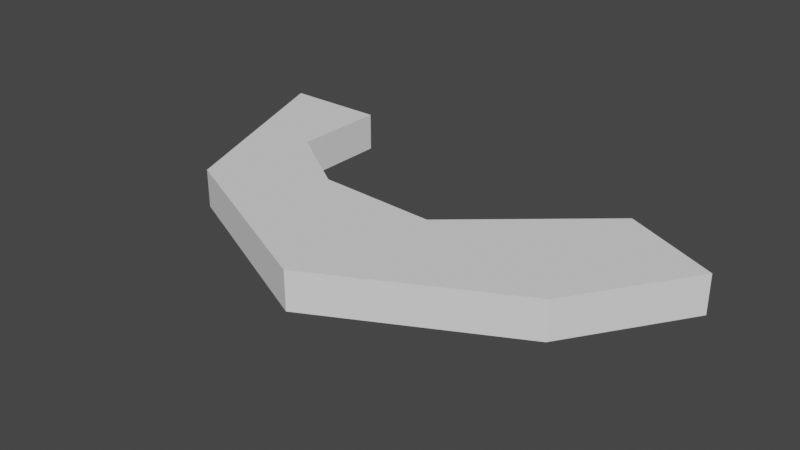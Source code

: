 # Source: tran002_trafficspace_04.blend  (saved by Blender 2.93.21; exported with 4.5.12 LTS)
import bpy
from mathutils import Matrix  # noqa: F401  (used for matrix-valued properties, if any)

bpy.ops.wm.read_factory_settings(use_empty=True)
scene = bpy.context.scene
scene.name = 'Scene'

# ---- collections
col_collection = bpy.data.collections.new('Collection'); scene.collection.children.link(col_collection)

# ---- world
world_world = bpy.data.worlds.new('World'); scene.world = world_world
world_world.use_nodes = True; world_world.node_tree.nodes.clear()
_N = world_world.node_tree.nodes; _L = world_world.node_tree.links
n0 = _N.new('ShaderNodeOutputWorld'); n0.name = 'World Output'; n0.location = (300, 300)
n1 = _N.new('ShaderNodeBackground'); n1.name = 'Background'; n1.location = (10, 300)
n1.inputs[0].default_value = (0.05088, 0.05088, 0.05088, 1.0)
_L.new(n1.outputs[0], n0.inputs[0])
n0.is_active_output = True
world_world.color = (0.05088, 0.05088, 0.05088)
world_world.use_sun_shadow = False
world_world.sun_shadow_jitter_overblur = 0.0

# ---- meshes
me_tran002_trafficspace_04_001 = bpy.data.meshes.new('tran002_trafficspace_04.001')
me_tran002_trafficspace_04_001.from_pydata([(-38.3, 19.0, 0.0), (-38.3, 19.0, 6.0), (-26.3, -13.0, 0.0), (-26.3, -13.0, 6.0)], [], [(0, 2, 3, 1)])
me_tran002_trafficspace_04_001.use_remesh_fix_poles = True
me_tran002_trafficspace_04_001.use_remesh_preserve_attributes = False
me_tran002_trafficspace_04_001.update()
me_tran002_trafficspace_04_002 = bpy.data.meshes.new('tran002_trafficspace_04.002')
me_tran002_trafficspace_04_002.from_pydata([(-26.3, -13.0, 0.0), (3.7, -27.0, 0.0), (-26.3, -13.0, 6.0), (3.7, -27.0, 6.0)], [], [(0, 1, 3, 2)])
me_tran002_trafficspace_04_002.use_remesh_fix_poles = True
me_tran002_trafficspace_04_002.use_remesh_preserve_attributes = False
me_tran002_trafficspace_04_002.update()
me_tran002_trafficspace_04_003 = bpy.data.meshes.new('tran002_trafficspace_04.003')
me_tran002_trafficspace_04_003.from_pydata([(32.7, -12.0, 0.0), (44.7, 6.0, 0.0), (32.7, -12.0, 6.0), (44.7, 6.0, 6.0)], [], [(0, 1, 3, 2)])
me_tran002_trafficspace_04_003.use_remesh_fix_poles = True
me_tran002_trafficspace_04_003.use_remesh_preserve_attributes = False
me_tran002_trafficspace_04_003.update()
me_tran002_trafficspace_04_004 = bpy.data.meshes.new('tran002_trafficspace_04.004')
me_tran002_trafficspace_04_004.from_pydata([(44.7, 6.0, 0.0), (29.7, 13.0, 0.0), (44.7, 6.0, 6.0), (29.7, 13.0, 6.0)], [], [(0, 1, 3, 2)])
me_tran002_trafficspace_04_004.use_remesh_fix_poles = True
me_tran002_trafficspace_04_004.use_remesh_preserve_attributes = False
me_tran002_trafficspace_04_004.update()
me_tran002_trafficspace_04_005 = bpy.data.meshes.new('tran002_trafficspace_04.005')
me_tran002_trafficspace_04_005.from_pydata([(8.7, -5.0, 0.0), (-10.3, -4.0, 0.0), (8.7, -5.0, 6.0), (-10.3, -4.0, 6.0)], [], [(0, 1, 3, 2)])
me_tran002_trafficspace_04_005.use_remesh_fix_poles = True
me_tran002_trafficspace_04_005.use_remesh_preserve_attributes = False
me_tran002_trafficspace_04_005.update()
me_tran002_trafficspace_04_006 = bpy.data.meshes.new('tran002_trafficspace_04.006')
me_tran002_trafficspace_04_006.from_pydata([(-10.3, -4.0, 0.0), (-22.3, 4.0, 0.0), (-10.3, -4.0, 6.0), (-22.3, 4.0, 6.0)], [], [(0, 1, 3, 2)])
me_tran002_trafficspace_04_006.use_remesh_fix_poles = True
me_tran002_trafficspace_04_006.use_remesh_preserve_attributes = False
me_tran002_trafficspace_04_006.update()
me_tran002_trafficspace_04_007 = bpy.data.meshes.new('tran002_trafficspace_04.007')
me_tran002_trafficspace_04_007.from_pydata([(-22.3, 4.0, 0.0), (-22.3, 19.0, 0.0), (-22.3, 4.0, 6.0), (-22.3, 19.0, 6.0)], [], [(0, 1, 3, 2)])
me_tran002_trafficspace_04_007.use_remesh_fix_poles = True
me_tran002_trafficspace_04_007.use_remesh_preserve_attributes = False
me_tran002_trafficspace_04_007.update()
me_tran002_trafficspace_04_008 = bpy.data.meshes.new('tran002_trafficspace_04.008')
me_tran002_trafficspace_04_008.from_pydata([(-22.3, 19.0, 0.0), (-38.3, 19.0, 0.0), (-22.3, 4.0, 0.0), (-10.3, -4.0, 0.0), (8.7, -5.0, 0.0), (29.7, 13.0, 0.0), (44.7, 6.0, 0.0), (32.7, -12.0, 0.0), (3.7, -27.0, 0.0), (-26.3, -13.0, 0.0)], [], [(1, 0, 2, 3, 4, 5, 6, 7, 8, 9)])
me_tran002_trafficspace_04_008.use_remesh_fix_poles = True
me_tran002_trafficspace_04_008.use_remesh_preserve_attributes = False
me_tran002_trafficspace_04_008.update()
me_tran002_trafficspace_04_009 = bpy.data.meshes.new('tran002_trafficspace_04.009')
me_tran002_trafficspace_04_009.from_pydata([(-22.3, 19.0, 0.0), (-22.3, 19.0, 6.0), (-38.3, 19.0, 0.0), (-38.3, 19.0, 6.0)], [], [(0, 2, 3, 1)])
me_tran002_trafficspace_04_009.use_remesh_fix_poles = True
me_tran002_trafficspace_04_009.use_remesh_preserve_attributes = False
me_tran002_trafficspace_04_009.update()
me_tran002_trafficspace_04_010 = bpy.data.meshes.new('tran002_trafficspace_04.010')
me_tran002_trafficspace_04_010.from_pydata([(3.7, -27.0, 0.0), (3.7, -27.0, 6.0), (32.7, -12.0, 0.0), (32.7, -12.0, 6.0)], [], [(0, 2, 3, 1)])
me_tran002_trafficspace_04_010.use_remesh_fix_poles = True
me_tran002_trafficspace_04_010.use_remesh_preserve_attributes = False
me_tran002_trafficspace_04_010.update()
me_tran002_trafficspace_04_011 = bpy.data.meshes.new('tran002_trafficspace_04.011')
me_tran002_trafficspace_04_011.from_pydata([(29.7, 13.0, 0.0), (29.7, 13.0, 6.0), (8.7, -5.0, 0.0), (8.7, -5.0, 6.0)], [], [(0, 2, 3, 1)])
me_tran002_trafficspace_04_011.use_remesh_fix_poles = True
me_tran002_trafficspace_04_011.use_remesh_preserve_attributes = False
me_tran002_trafficspace_04_011.update()
me_tran002_trafficspace_04_012 = bpy.data.meshes.new('tran002_trafficspace_04.012')
me_tran002_trafficspace_04_012.from_pydata([(-22.3, 19.0, 6.0), (-38.3, 19.0, 6.0), (-22.3, 4.0, 6.0), (-10.3, -4.0, 6.0), (8.7, -5.0, 6.0), (29.7, 13.0, 6.0), (44.7, 6.0, 6.0), (32.7, -12.0, 6.0), (3.7, -27.0, 6.0), (-26.3, -13.0, 6.0)], [], [(1, 9, 8, 7, 6, 5, 4, 3, 2, 0)])
me_tran002_trafficspace_04_012.use_remesh_fix_poles = True
me_tran002_trafficspace_04_012.use_remesh_preserve_attributes = False
me_tran002_trafficspace_04_012.update()

# ---- objects
ob_tran002_trafficspace_04 = bpy.data.objects.new('tran002_trafficspace_04', me_tran002_trafficspace_04_001)
ob_tran002_trafficspace_04_001 = bpy.data.objects.new('tran002_trafficspace_04.001', me_tran002_trafficspace_04_002)
ob_tran002_trafficspace_04_002 = bpy.data.objects.new('tran002_trafficspace_04.002', me_tran002_trafficspace_04_003)
ob_tran002_trafficspace_04_003 = bpy.data.objects.new('tran002_trafficspace_04.003', me_tran002_trafficspace_04_004)
ob_tran002_trafficspace_04_004 = bpy.data.objects.new('tran002_trafficspace_04.004', me_tran002_trafficspace_04_005)
ob_tran002_trafficspace_04_005 = bpy.data.objects.new('tran002_trafficspace_04.005', me_tran002_trafficspace_04_006)
ob_tran002_trafficspace_04_006 = bpy.data.objects.new('tran002_trafficspace_04.006', me_tran002_trafficspace_04_007)
ob_tran002_trafficspace_04_007 = bpy.data.objects.new('tran002_trafficspace_04.007', me_tran002_trafficspace_04_008)
ob_tran002_trafficspace_04_008 = bpy.data.objects.new('tran002_trafficspace_04.008', me_tran002_trafficspace_04_009)
ob_tran002_trafficspace_04_009 = bpy.data.objects.new('tran002_trafficspace_04.009', me_tran002_trafficspace_04_010)
ob_tran002_trafficspace_04_010 = bpy.data.objects.new('tran002_trafficspace_04.010', me_tran002_trafficspace_04_011)
ob_tran002_trafficspace_04_011 = bpy.data.objects.new('tran002_trafficspace_04.011', me_tran002_trafficspace_04_012)

# ---- transforms, parenting, visibility, modifiers, constraints
ob_tran002_trafficspace_04.location = (38.3, 27.0, 1.0)
ob_tran002_trafficspace_04_001.location = (38.3, 27.0, 1.0)
ob_tran002_trafficspace_04_002.location = (38.3, 27.0, 1.0)
ob_tran002_trafficspace_04_003.location = (38.3, 27.0, 1.0)
ob_tran002_trafficspace_04_004.location = (38.3, 27.0, 1.0)
ob_tran002_trafficspace_04_005.location = (38.3, 27.0, 1.0)
ob_tran002_trafficspace_04_006.location = (38.3, 27.0, 1.0)
ob_tran002_trafficspace_04_007.location = (38.3, 27.0, 1.0)
ob_tran002_trafficspace_04_008.location = (38.3, 27.0, 1.0)
ob_tran002_trafficspace_04_009.location = (38.3, 27.0, 1.0)
ob_tran002_trafficspace_04_010.location = (38.3, 27.0, 1.0)
ob_tran002_trafficspace_04_011.location = (38.3, 27.0, 1.0)

# ---- collection membership
scene.collection.objects.link(ob_tran002_trafficspace_04)
scene.collection.objects.link(ob_tran002_trafficspace_04_001)
scene.collection.objects.link(ob_tran002_trafficspace_04_002)
scene.collection.objects.link(ob_tran002_trafficspace_04_003)
scene.collection.objects.link(ob_tran002_trafficspace_04_004)
scene.collection.objects.link(ob_tran002_trafficspace_04_005)
scene.collection.objects.link(ob_tran002_trafficspace_04_006)
scene.collection.objects.link(ob_tran002_trafficspace_04_007)
scene.collection.objects.link(ob_tran002_trafficspace_04_008)
scene.collection.objects.link(ob_tran002_trafficspace_04_009)
scene.collection.objects.link(ob_tran002_trafficspace_04_010)
scene.collection.objects.link(ob_tran002_trafficspace_04_011)

# ---- scene / render settings (as saved in the file)
scene.frame_start = 1; scene.frame_end = 250; scene.frame_set(1)
scene.render.engine = 'BLENDER_EEVEE_NEXT'
scene.cycles.use_denoising = False
scene.cycles.samples = 128
scene.cycles.sampling_pattern = 'TABULATED_SOBOL'
scene.cycles.use_adaptive_sampling = False
scene.cycles.use_light_tree = False
scene.view_settings.view_transform = 'Filmic'
bpy.context.view_layer.update()

# ---- added for rendering (the .blend has no active camera and no usable light): camera, sun
cam_auto = bpy.data.cameras.new('AutoCamera')
cam_auto.lens = 50.0
cam_auto.sensor_width = 36.0
cam_auto.clip_end = 1543.94
ob_auto_camera = bpy.data.objects.new('AutoCamera', cam_auto)
scene.collection.objects.link(ob_auto_camera)
ob_auto_camera.location = (129.474, -82.5691, 74.3794)
ob_auto_camera.rotation_euler = (1.09748, -7.21219e-08, 0.694738)
scene.camera = ob_auto_camera
light_auto_sun = bpy.data.lights.new('AutoSun', 'SUN')
light_auto_sun.energy = 3.0
light_auto_sun.angle = 0.0523599
ob_auto_sun = bpy.data.objects.new('AutoSun', light_auto_sun)
scene.collection.objects.link(ob_auto_sun)
ob_auto_sun.rotation_euler = (0.872665, 0.174533, 0.523599)
bpy.context.view_layer.update()
